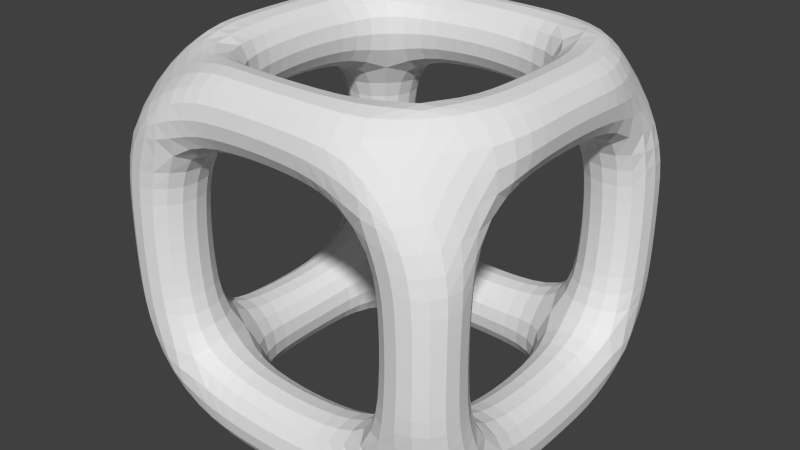 # Source: Item-mesh.blend  (saved by Blender 2.70.0; exported with 4.5.12 LTS)
import bpy
from mathutils import Matrix  # noqa: F401  (used for matrix-valued properties, if any)

bpy.ops.wm.read_factory_settings(use_empty=True)
scene = bpy.context.scene
scene.name = 'Scene'

# ---- collections
col_collection_1 = bpy.data.collections.new('Collection 1'); scene.collection.children.link(col_collection_1)

# ---- materials (node trees are filled in below, after node groups)
mat_material = bpy.data.materials.new('Material')
mat_material.alpha_threshold = 0.0
mat_material.use_transparent_shadow = False
mat_material.roughness = 0.5
mat_material.line_color = (0.0, 0.0, 0.0, 1.0)

# ---- material node trees

# ---- world
world_world = bpy.data.worlds.new('World'); scene.world = world_world
world_world.color = (0.05088, 0.05088, 0.05088)
world_world.use_sun_shadow = False
world_world.sun_shadow_jitter_overblur = 0.0
world_world.cycles.sampling_method = 'MANUAL'
world_world.cycles.sample_map_resolution = 256

# ---- meshes
me_cube = bpy.data.meshes.new('Cube')
me_cube.from_pydata([(1.0, 1.0, -1.0), (1.0, -1.0, -1.0), (-1.0, -1.0, -1.0), (-1.0, 1.0, -1.0), (1.0, 1.0, 1.0), (1.0, -1.0, 1.0), (-1.0, -1.0, 1.0), (-1.0, 1.0, 1.0)], [], [(0, 1, 2, 3), (4, 7, 6, 5), (0, 4, 5, 1), (1, 5, 6, 2), (2, 6, 7, 3), (4, 0, 3, 7)])
me_cube.materials.append(mat_material)
me_cube.use_remesh_preserve_volume = False
me_cube.use_remesh_preserve_attributes = False
me_cube.use_mirror_vertex_groups = False
me_cube.update()

# ---- objects
ob_outer = bpy.data.objects.new('Outer', me_cube)

# ---- transforms, parenting, visibility, modifiers, constraints
ob_outer.location = (0.0, 0.0, 0.0)
ob_outer.scale = (1.052, 1.052, 1.052)
ob_outer.lock_rotations_4d = False
ob_outer.empty_display_type = 'ARROWS'
ob_outer.lineart.crease_threshold = 0.0
_m = ob_outer.modifiers.new('Skin', 'SKIN')
_m = ob_outer.modifiers.new('Subsurf', 'SUBSURF')
_m.uv_smooth = 'PRESERVE_CORNERS'
_m.quality = 2
_m.show_only_control_edges = False

# ---- collection membership
col_collection_1.objects.link(ob_outer)

# ---- scene / render settings (as saved in the file)
scene.frame_start = 1; scene.frame_end = 250; scene.frame_set(1)
scene.render.engine = 'BLENDER_EEVEE_NEXT'
scene.render.resolution_percentage = 50
scene.render.dither_intensity = 0.0
scene.cycles.use_denoising = False
scene.cycles.samples = 10
scene.cycles.sampling_pattern = 'TABULATED_SOBOL'
scene.cycles.light_sampling_threshold = 0.0
scene.cycles.use_adaptive_sampling = False
scene.cycles.use_light_tree = False
scene.cycles.blur_glossy = 0.0
scene.cycles.volume_bounces = 1
scene.cycles.pixel_filter_type = 'GAUSSIAN'
scene.cycles.sample_clamp_indirect = 0.0
scene.view_settings.view_transform = 'Standard'
bpy.context.view_layer.update()

# ---- added for rendering (the .blend has no active camera and no usable light): camera, sun
cam_auto = bpy.data.cameras.new('AutoCamera')
cam_auto.lens = 50.0
cam_auto.sensor_width = 36.0
cam_auto.clip_end = 1000.0
ob_auto_camera = bpy.data.objects.new('AutoCamera', cam_auto)
scene.collection.objects.link(ob_auto_camera)
ob_auto_camera.location = (4.21356, -5.05627, 3.37085)
ob_auto_camera.rotation_euler = (1.09748, -7.21219e-08, 0.694738)
scene.camera = ob_auto_camera
light_auto_sun = bpy.data.lights.new('AutoSun', 'SUN')
light_auto_sun.energy = 3.0
light_auto_sun.angle = 0.0523599
ob_auto_sun = bpy.data.objects.new('AutoSun', light_auto_sun)
scene.collection.objects.link(ob_auto_sun)
ob_auto_sun.rotation_euler = (0.872665, 0.174533, 0.523599)
bpy.context.view_layer.update()

